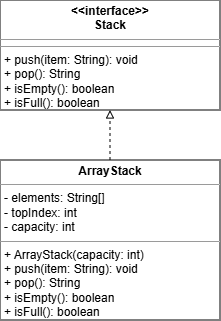

The diagram above was exported from draw.io. Its source (the exported page's mxGraphModel, read from the mxfile embedded in the PNG):
<mxGraphModel dx="815" dy="444" grid="1" gridSize="10" guides="1" tooltips="1" connect="1" arrows="1" fold="1" page="1" pageScale="1" pageWidth="827" pageHeight="1169" math="0" shadow="0">
  <root>
    <mxCell id="0" />
    <mxCell id="1" parent="0" />
    <mxCell id="2PpWyvUFMIc1_HER_T0w-1" parent="1" style="verticalAlign=top;align=left;overflow=fill;fontSize=12;fontFamily=Helvetica;html=1;whiteSpace=wrap;fillColor=#ffffff;strokeColor=#000000;" value="&lt;p style=&quot;margin:0px;margin-top:4px;text-align:center;&quot;&gt;&lt;b&gt;&amp;lt;&amp;lt;interface&amp;gt;&amp;gt;&lt;br&gt;Stack&lt;/b&gt;&lt;/p&gt;&lt;hr size=&quot;1&quot;&gt;&lt;p style=&quot;margin:0px;margin-left:4px;&quot;&gt;&lt;/p&gt;&lt;hr size=&quot;1&quot;&gt;&lt;p style=&quot;margin:0px;margin-left:4px;text-align:left;&quot;&gt;+ push(item: String): void&lt;br&gt;+ pop(): String&lt;br&gt;+ isEmpty(): boolean&lt;br&gt;+ isFull(): boolean&lt;/p&gt;" vertex="1">
      <mxGeometry height="110" width="220" x="240" y="40" as="geometry" />
    </mxCell>
    <mxCell id="2PpWyvUFMIc1_HER_T0w-2" parent="1" style="verticalAlign=top;align=left;overflow=fill;fontSize=12;fontFamily=Helvetica;html=1;whiteSpace=wrap;fillColor=#ffffff;strokeColor=#000000;" value="&lt;p style=&quot;margin:0px;margin-top:4px;text-align:center;&quot;&gt;&lt;b&gt;ArrayStack&lt;/b&gt;&lt;/p&gt;&lt;hr size=&quot;1&quot;&gt;&lt;p style=&quot;margin:0px;margin-left:4px;text-align:left;&quot;&gt;- elements: String[]&lt;br&gt;- topIndex: int&lt;br&gt;- capacity: int&lt;/p&gt;&lt;hr size=&quot;1&quot;&gt;&lt;p style=&quot;margin:0px;margin-left:4px;text-align:left;&quot;&gt;+ ArrayStack(capacity: int)&lt;br&gt;+ push(item: String): void&lt;br&gt;+ pop(): String&lt;br&gt;+ isEmpty(): boolean&lt;br&gt;+ isFull(): boolean&lt;/p&gt;" vertex="1">
      <mxGeometry height="160" width="220" x="240" y="200" as="geometry" />
    </mxCell>
    <mxCell id="2PpWyvUFMIc1_HER_T0w-3" edge="1" parent="1" source="2PpWyvUFMIc1_HER_T0w-2" style="edgeStyle=orthogonalEdgeStyle;rounded=0;orthogonalLoop=1;jettySize=auto;html=1;exitX=0.5;exitY=0;exitDx=0;exitDy=0;entryX=0.5;entryY=1;entryDx=0;entryDy=0;dashed=1;endArrow=block;endFill=0;strokeColor=#000000;" target="2PpWyvUFMIc1_HER_T0w-1">
      <mxGeometry relative="1" as="geometry" />
    </mxCell>
  </root>
</mxGraphModel>